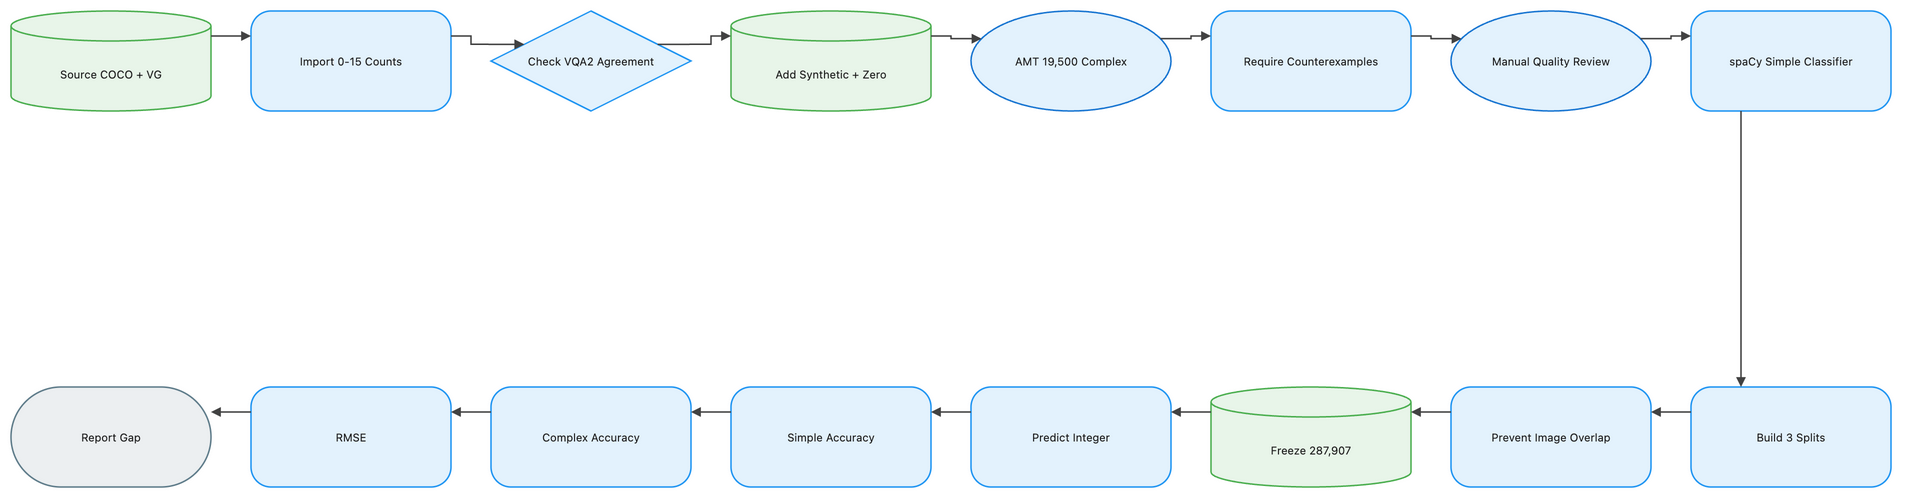

The diagram above was exported from draw.io. Its source (the exported page's mxGraphModel, read from the mxfile embedded in the PNG):
<mxGraphModel dx="1120" dy="720" grid="1" gridSize="8" guides="1" tooltips="1" connect="1" arrows="1" fold="1" page="1" pageScale="1" pageWidth="1888" pageHeight="552" math="1" background="#FFFFFF">
  <root>
    <mxCell id="0" />
    <mxCell id="1" parent="0" />
    <mxCell id="2" value="Source COCO + VG" style="shape=cylinder3;boundedLbl=1;backgroundOutline=1;size=15;html=1;whiteSpace=wrap;fillColor=#E8F5E9;strokeColor=#4CAF50;strokeWidth=1.5;fontColor=#212121;fontSize=11;fontFamily=Inter, Roboto, system-ui, -apple-system, sans-serif;verticalAlign=middle;align=center" vertex="1" parent="1">
      <mxGeometry x="-72" y="-8" width="200" height="100" as="geometry" />
    </mxCell>
    <mxCell id="3" value="Import 0-15 Counts" style="rounded=1;arcSize=20;html=1;whiteSpace=wrap;fillColor=#E3F2FD;strokeColor=#2196F3;strokeWidth=1.5;fontColor=#212121;fontSize=11;fontFamily=Inter, Roboto, system-ui, -apple-system, sans-serif;verticalAlign=middle;align=center" vertex="1" parent="1">
      <mxGeometry x="168" y="-8" width="200" height="100" as="geometry" />
    </mxCell>
    <mxCell id="4" value="Check VQA2 Agreement" style="rhombus;html=1;whiteSpace=wrap;fillColor=#E3F2FD;strokeColor=#2196F3;strokeWidth=1.5;fontColor=#212121;fontSize=11;fontFamily=Inter, Roboto, system-ui, -apple-system, sans-serif;verticalAlign=middle;align=center" vertex="1" parent="1">
      <mxGeometry x="408" y="-8" width="200" height="100" as="geometry" />
    </mxCell>
    <mxCell id="5" value="Add Synthetic + Zero" style="shape=cylinder3;boundedLbl=1;backgroundOutline=1;size=15;html=1;whiteSpace=wrap;fillColor=#E8F5E9;strokeColor=#4CAF50;strokeWidth=1.5;fontColor=#212121;fontSize=11;fontFamily=Inter, Roboto, system-ui, -apple-system, sans-serif;verticalAlign=middle;align=center" vertex="1" parent="1">
      <mxGeometry x="648" y="-8" width="200" height="100" as="geometry" />
    </mxCell>
    <mxCell id="6" value="AMT 19,500 Complex" style="ellipse;html=1;whiteSpace=wrap;fillColor=#E3F2FD;strokeColor=#1976D2;strokeWidth=1.5;fontColor=#212121;fontSize=11;fontFamily=Inter, Roboto, system-ui, -apple-system, sans-serif;verticalAlign=middle;align=center" vertex="1" parent="1">
      <mxGeometry x="888" y="-8" width="200" height="100" as="geometry" />
    </mxCell>
    <mxCell id="7" value="Require Counterexamples" style="rounded=1;arcSize=20;html=1;whiteSpace=wrap;fillColor=#E3F2FD;strokeColor=#2196F3;strokeWidth=1.5;fontColor=#212121;fontSize=11;fontFamily=Inter, Roboto, system-ui, -apple-system, sans-serif;verticalAlign=middle;align=center" vertex="1" parent="1">
      <mxGeometry x="1128" y="-8" width="200" height="100" as="geometry" />
    </mxCell>
    <mxCell id="8" value="Manual Quality Review" style="ellipse;html=1;whiteSpace=wrap;fillColor=#E3F2FD;strokeColor=#1976D2;strokeWidth=1.5;fontColor=#212121;fontSize=11;fontFamily=Inter, Roboto, system-ui, -apple-system, sans-serif;verticalAlign=middle;align=center" vertex="1" parent="1">
      <mxGeometry x="1368" y="-8" width="200" height="100" as="geometry" />
    </mxCell>
    <mxCell id="9" value="spaCy Simple Classifier" style="rounded=1;arcSize=20;html=1;whiteSpace=wrap;fillColor=#E3F2FD;strokeColor=#2196F3;strokeWidth=1.5;fontColor=#212121;fontSize=11;fontFamily=Inter, Roboto, system-ui, -apple-system, sans-serif;verticalAlign=middle;align=center" vertex="1" parent="1">
      <mxGeometry x="1608" y="-8" width="200" height="100" as="geometry" />
    </mxCell>
    <mxCell id="10" value="Build 3 Splits" style="rounded=1;arcSize=20;html=1;whiteSpace=wrap;fillColor=#E3F2FD;strokeColor=#2196F3;strokeWidth=1.5;fontColor=#212121;fontSize=11;fontFamily=Inter, Roboto, system-ui, -apple-system, sans-serif;verticalAlign=middle;align=center" vertex="1" parent="1">
      <mxGeometry x="1608" y="368" width="200" height="100" as="geometry" />
    </mxCell>
    <mxCell id="11" value="Prevent Image Overlap" style="rounded=1;arcSize=20;html=1;whiteSpace=wrap;fillColor=#E3F2FD;strokeColor=#2196F3;strokeWidth=1.5;fontColor=#212121;fontSize=11;fontFamily=Inter, Roboto, system-ui, -apple-system, sans-serif;verticalAlign=middle;align=center" vertex="1" parent="1">
      <mxGeometry x="1368" y="368" width="200" height="100" as="geometry" />
    </mxCell>
    <mxCell id="12" value="Freeze 287,907" style="shape=cylinder3;boundedLbl=1;backgroundOutline=1;size=15;html=1;whiteSpace=wrap;fillColor=#E8F5E9;strokeColor=#4CAF50;strokeWidth=1.5;fontColor=#212121;fontSize=11;fontFamily=Inter, Roboto, system-ui, -apple-system, sans-serif;verticalAlign=middle;align=center" vertex="1" parent="1">
      <mxGeometry x="1128" y="368" width="200" height="100" as="geometry" />
    </mxCell>
    <mxCell id="13" value="Predict Integer" style="rounded=1;arcSize=20;html=1;whiteSpace=wrap;fillColor=#E3F2FD;strokeColor=#2196F3;strokeWidth=1.5;fontColor=#212121;fontSize=11;fontFamily=Inter, Roboto, system-ui, -apple-system, sans-serif;verticalAlign=middle;align=center" vertex="1" parent="1">
      <mxGeometry x="888" y="368" width="200" height="100" as="geometry" />
    </mxCell>
    <mxCell id="14" value="Simple Accuracy" style="rounded=1;arcSize=20;html=1;whiteSpace=wrap;fillColor=#E3F2FD;strokeColor=#2196F3;strokeWidth=1.5;fontColor=#212121;fontSize=11;fontFamily=Inter, Roboto, system-ui, -apple-system, sans-serif;verticalAlign=middle;align=center" vertex="1" parent="1">
      <mxGeometry x="648" y="368" width="200" height="100" as="geometry" />
    </mxCell>
    <mxCell id="15" value="Complex Accuracy" style="rounded=1;arcSize=20;html=1;whiteSpace=wrap;fillColor=#E3F2FD;strokeColor=#2196F3;strokeWidth=1.5;fontColor=#212121;fontSize=11;fontFamily=Inter, Roboto, system-ui, -apple-system, sans-serif;verticalAlign=middle;align=center" vertex="1" parent="1">
      <mxGeometry x="408" y="368" width="200" height="100" as="geometry" />
    </mxCell>
    <mxCell id="16" value="RMSE" style="rounded=1;arcSize=20;html=1;whiteSpace=wrap;fillColor=#E3F2FD;strokeColor=#2196F3;strokeWidth=1.5;fontColor=#212121;fontSize=11;fontFamily=Inter, Roboto, system-ui, -apple-system, sans-serif;verticalAlign=middle;align=center" vertex="1" parent="1">
      <mxGeometry x="168" y="368" width="200" height="100" as="geometry" />
    </mxCell>
    <mxCell id="17" value="Report Gap" style="rounded=1;arcSize=50;html=1;whiteSpace=wrap;fillColor=#ECEFF1;strokeColor=#607D8B;strokeWidth=1.5;fontColor=#212121;fontSize=11;fontFamily=Inter, Roboto, system-ui, -apple-system, sans-serif;verticalAlign=middle;align=center" vertex="1" parent="1">
      <mxGeometry x="-72" y="368" width="200" height="100" as="geometry" />
    </mxCell>
    <mxCell id="18" value="" style="edgeStyle=orthogonalEdgeStyle;rounded=0;orthogonalLoop=1;jettySize=auto;html=1;strokeColor=#424242;strokeWidth=1.5;endArrow=block;endFill=1;exitX=1;exitY=0.25;exitDx=0;exitDy=0;entryX=0;entryY=0.25;entryDx=0;entryDy=0;jumpStyle=arc;jumpSize=8" edge="1" parent="1" source="2" target="3">
      <mxGeometry relative="1" as="geometry" />
    </mxCell>
    <mxCell id="19" value="" style="edgeStyle=orthogonalEdgeStyle;rounded=0;orthogonalLoop=1;jettySize=auto;html=1;strokeColor=#424242;strokeWidth=1.5;endArrow=block;endFill=1;exitX=1;exitY=0.25;exitDx=0;exitDy=0;entryX=0;entryY=0.25;entryDx=0;entryDy=0;jumpStyle=arc;jumpSize=8" edge="1" parent="1" source="3" target="4">
      <mxGeometry relative="1" as="geometry" />
    </mxCell>
    <mxCell id="20" value="" style="edgeStyle=orthogonalEdgeStyle;rounded=0;orthogonalLoop=1;jettySize=auto;html=1;strokeColor=#424242;strokeWidth=1.5;endArrow=block;endFill=1;exitX=1;exitY=0.25;exitDx=0;exitDy=0;entryX=0;entryY=0.25;entryDx=0;entryDy=0;jumpStyle=arc;jumpSize=8" edge="1" parent="1" source="4" target="5">
      <mxGeometry relative="1" as="geometry" />
    </mxCell>
    <mxCell id="21" value="" style="edgeStyle=orthogonalEdgeStyle;rounded=0;orthogonalLoop=1;jettySize=auto;html=1;strokeColor=#424242;strokeWidth=1.5;endArrow=block;endFill=1;exitX=1;exitY=0.25;exitDx=0;exitDy=0;entryX=0;entryY=0.25;entryDx=0;entryDy=0;jumpStyle=arc;jumpSize=8" edge="1" parent="1" source="5" target="6">
      <mxGeometry relative="1" as="geometry" />
    </mxCell>
    <mxCell id="22" value="" style="edgeStyle=orthogonalEdgeStyle;rounded=0;orthogonalLoop=1;jettySize=auto;html=1;strokeColor=#424242;strokeWidth=1.5;endArrow=block;endFill=1;exitX=1;exitY=0.25;exitDx=0;exitDy=0;entryX=0;entryY=0.25;entryDx=0;entryDy=0;jumpStyle=arc;jumpSize=8" edge="1" parent="1" source="6" target="7">
      <mxGeometry relative="1" as="geometry" />
    </mxCell>
    <mxCell id="23" value="" style="edgeStyle=orthogonalEdgeStyle;rounded=0;orthogonalLoop=1;jettySize=auto;html=1;strokeColor=#424242;strokeWidth=1.5;endArrow=block;endFill=1;exitX=1;exitY=0.25;exitDx=0;exitDy=0;entryX=0;entryY=0.25;entryDx=0;entryDy=0;jumpStyle=arc;jumpSize=8" edge="1" parent="1" source="7" target="8">
      <mxGeometry relative="1" as="geometry" />
    </mxCell>
    <mxCell id="24" value="" style="edgeStyle=orthogonalEdgeStyle;rounded=0;orthogonalLoop=1;jettySize=auto;html=1;strokeColor=#424242;strokeWidth=1.5;endArrow=block;endFill=1;exitX=1;exitY=0.25;exitDx=0;exitDy=0;entryX=0;entryY=0.25;entryDx=0;entryDy=0;jumpStyle=arc;jumpSize=8" edge="1" parent="1" source="8" target="9">
      <mxGeometry relative="1" as="geometry" />
    </mxCell>
    <mxCell id="25" value="" style="edgeStyle=orthogonalEdgeStyle;rounded=0;orthogonalLoop=1;jettySize=auto;html=1;strokeColor=#424242;strokeWidth=1.5;endArrow=block;endFill=1;exitX=0.25;exitY=1;exitDx=0;exitDy=0;entryX=0.25;entryY=0;entryDx=0;entryDy=0;jumpStyle=arc;jumpSize=8" edge="1" parent="1" source="9" target="10">
      <mxGeometry relative="1" as="geometry" />
    </mxCell>
    <mxCell id="26" value="" style="edgeStyle=orthogonalEdgeStyle;rounded=0;orthogonalLoop=1;jettySize=auto;html=1;strokeColor=#424242;strokeWidth=1.5;endArrow=block;endFill=1;exitX=0;exitY=0.25;exitDx=0;exitDy=0;entryX=1;entryY=0.25;entryDx=0;entryDy=0;jumpStyle=arc;jumpSize=8" edge="1" parent="1" source="10" target="11">
      <mxGeometry relative="1" as="geometry" />
    </mxCell>
    <mxCell id="27" value="" style="edgeStyle=orthogonalEdgeStyle;rounded=0;orthogonalLoop=1;jettySize=auto;html=1;strokeColor=#424242;strokeWidth=1.5;endArrow=block;endFill=1;exitX=0;exitY=0.25;exitDx=0;exitDy=0;entryX=1;entryY=0.25;entryDx=0;entryDy=0;jumpStyle=arc;jumpSize=8" edge="1" parent="1" source="11" target="12">
      <mxGeometry relative="1" as="geometry" />
    </mxCell>
    <mxCell id="28" value="" style="edgeStyle=orthogonalEdgeStyle;rounded=0;orthogonalLoop=1;jettySize=auto;html=1;strokeColor=#424242;strokeWidth=1.5;endArrow=block;endFill=1;exitX=0;exitY=0.25;exitDx=0;exitDy=0;entryX=1;entryY=0.25;entryDx=0;entryDy=0;jumpStyle=arc;jumpSize=8" edge="1" parent="1" source="12" target="13">
      <mxGeometry relative="1" as="geometry" />
    </mxCell>
    <mxCell id="29" value="" style="edgeStyle=orthogonalEdgeStyle;rounded=0;orthogonalLoop=1;jettySize=auto;html=1;strokeColor=#424242;strokeWidth=1.5;endArrow=block;endFill=1;exitX=0;exitY=0.25;exitDx=0;exitDy=0;entryX=1;entryY=0.25;entryDx=0;entryDy=0;jumpStyle=arc;jumpSize=8" edge="1" parent="1" source="13" target="14">
      <mxGeometry relative="1" as="geometry" />
    </mxCell>
    <mxCell id="30" value="" style="edgeStyle=orthogonalEdgeStyle;rounded=0;orthogonalLoop=1;jettySize=auto;html=1;strokeColor=#424242;strokeWidth=1.5;endArrow=block;endFill=1;exitX=0;exitY=0.25;exitDx=0;exitDy=0;entryX=1;entryY=0.25;entryDx=0;entryDy=0;jumpStyle=arc;jumpSize=8" edge="1" parent="1" source="14" target="15">
      <mxGeometry relative="1" as="geometry" />
    </mxCell>
    <mxCell id="31" value="" style="edgeStyle=orthogonalEdgeStyle;rounded=0;orthogonalLoop=1;jettySize=auto;html=1;strokeColor=#424242;strokeWidth=1.5;endArrow=block;endFill=1;exitX=0;exitY=0.25;exitDx=0;exitDy=0;entryX=1;entryY=0.25;entryDx=0;entryDy=0;jumpStyle=arc;jumpSize=8" edge="1" parent="1" source="15" target="16">
      <mxGeometry relative="1" as="geometry" />
    </mxCell>
    <mxCell id="32" value="" style="edgeStyle=orthogonalEdgeStyle;rounded=0;orthogonalLoop=1;jettySize=auto;html=1;strokeColor=#424242;strokeWidth=1.5;endArrow=block;endFill=1;exitX=0;exitY=0.25;exitDx=0;exitDy=0;entryX=1;entryY=0.25;entryDx=0;entryDy=0;jumpStyle=arc;jumpSize=8" edge="1" parent="1" source="16" target="17">
      <mxGeometry relative="1" as="geometry" />
    </mxCell>
  </root>
</mxGraphModel>